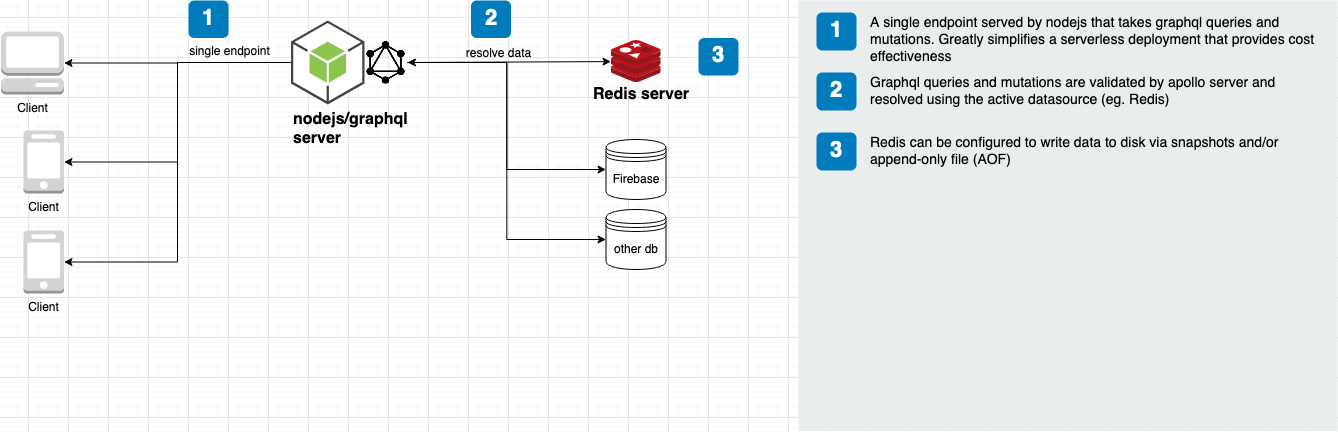

The diagram above was exported from draw.io. Its source (the exported page's mxGraphModel, read from the mxfile embedded in the PNG):
<mxGraphModel dx="979" dy="1160" grid="1" gridSize="10" guides="1" tooltips="1" connect="1" arrows="1" fold="1" page="1" pageScale="1" pageWidth="583" pageHeight="413" math="0" shadow="0">
  <root>
    <mxCell id="0" />
    <mxCell id="1" parent="0" />
    <mxCell id="2" value="1" style="rounded=1;whiteSpace=wrap;html=1;fillColor=#007CBD;strokeColor=none;fontColor=#FFFFFF;fontStyle=1;fontSize=22;" vertex="1" parent="1">
      <mxGeometry x="240" y="140" width="40" height="37.5" as="geometry" />
    </mxCell>
    <mxCell id="3" value="" style="rounded=0;whiteSpace=wrap;html=1;fillColor=#EAEDED;fontSize=22;fontColor=#FFFFFF;strokeColor=none;labelBackgroundColor=none;" vertex="1" parent="1">
      <mxGeometry x="850" y="140" width="539" height="430.5" as="geometry" />
    </mxCell>
    <mxCell id="4" value="1" style="rounded=1;whiteSpace=wrap;html=1;fillColor=#007CBD;strokeColor=none;fontColor=#FFFFFF;fontStyle=1;fontSize=22;labelBackgroundColor=none;" vertex="1" parent="1">
      <mxGeometry x="868" y="152" width="40" height="38" as="geometry" />
    </mxCell>
    <mxCell id="5" value="A single endpoint served by nodejs that takes graphql queries and mutations. Greatly simplifies a serverless deployment that provides cost effectiveness" style="text;html=1;align=left;verticalAlign=top;spacingTop=-4;fontSize=14;labelBackgroundColor=none;whiteSpace=wrap;" vertex="1" parent="1">
      <mxGeometry x="919.5" y="151.5" width="449" height="47.5" as="geometry" />
    </mxCell>
    <mxCell id="6" value="" style="group" vertex="1" connectable="0" parent="1">
      <mxGeometry x="642.5" y="180" width="110" height="76" as="geometry" />
    </mxCell>
    <mxCell id="7" value="" style="aspect=fixed;html=1;points=[];align=center;image;fontSize=12;image=img/lib/mscae/Cache_Redis_Product.svg;" vertex="1" parent="6">
      <mxGeometry x="20" width="50" height="42" as="geometry" />
    </mxCell>
    <mxCell id="8" value="Redis server" style="text;html=1;resizable=0;points=[];autosize=1;align=left;verticalAlign=top;spacingTop=-4;fontSize=16;fontStyle=1" vertex="1" parent="6">
      <mxGeometry y="42" width="110" height="20" as="geometry" />
    </mxCell>
    <mxCell id="9" value="" style="group" vertex="1" connectable="0" parent="1">
      <mxGeometry x="342.5" y="160" width="130" height="127" as="geometry" />
    </mxCell>
    <mxCell id="10" value="&lt;div&gt;nodejs/graphql&lt;/div&gt;&lt;div&gt;server&lt;/div&gt;" style="text;html=1;resizable=0;points=[];autosize=1;align=left;verticalAlign=top;spacingTop=-4;fontSize=16;fontStyle=1" vertex="1" parent="9">
      <mxGeometry y="87" width="130" height="40" as="geometry" />
    </mxCell>
    <mxCell id="11" value="" style="outlineConnect=0;dashed=0;verticalLabelPosition=bottom;verticalAlign=top;align=center;html=1;shape=mxgraph.aws3.android;fillColor=#8CC64F;gradientColor=none;" vertex="1" parent="9">
      <mxGeometry width="73.5" height="84" as="geometry" />
    </mxCell>
    <mxCell id="12" value="" style="shape=image;html=1;verticalAlign=top;verticalLabelPosition=bottom;labelBackgroundColor=#ffffff;imageAspect=0;aspect=fixed;image=https://cdn4.iconfinder.com/data/icons/logos-brands-5/24/graphql-128.png" vertex="1" parent="9">
      <mxGeometry x="73.5" y="20.5" width="43" height="43" as="geometry" />
    </mxCell>
    <mxCell id="13" value="2" style="rounded=1;whiteSpace=wrap;html=1;fillColor=#007CBD;strokeColor=none;fontColor=#FFFFFF;fontStyle=1;fontSize=22;" vertex="1" parent="1">
      <mxGeometry x="522.5" y="140" width="40" height="37.5" as="geometry" />
    </mxCell>
    <mxCell id="14" value="2" style="rounded=1;whiteSpace=wrap;html=1;fillColor=#007CBD;strokeColor=none;fontColor=#FFFFFF;fontStyle=1;fontSize=22;labelBackgroundColor=none;" vertex="1" parent="1">
      <mxGeometry x="868" y="212" width="40" height="38" as="geometry" />
    </mxCell>
    <mxCell id="15" value="Graphql queries and mutations are validated by apollo server and resolved using the active datasource (eg. Redis)" style="text;html=1;align=left;verticalAlign=top;spacingTop=-4;fontSize=14;labelBackgroundColor=none;whiteSpace=wrap;" vertex="1" parent="1">
      <mxGeometry x="919.5" y="211.5" width="449" height="47.5" as="geometry" />
    </mxCell>
    <mxCell id="16" value="" style="endArrow=classic;startArrow=classic;html=1;exitX=1;exitY=0.5;exitDx=0;exitDy=0;" edge="1" source="12" target="7" parent="1">
      <mxGeometry width="50" height="50" relative="1" as="geometry">
        <mxPoint x="472.5" y="202" as="sourcePoint" />
        <mxPoint x="502.5" y="310" as="targetPoint" />
        <Array as="points" />
      </mxGeometry>
    </mxCell>
    <mxCell id="17" value="resolve data" style="text;html=1;align=center;verticalAlign=middle;resizable=0;points=[];" vertex="1" connectable="0" parent="16">
      <mxGeometry x="-0.1598" y="-1" relative="1" as="geometry">
        <mxPoint x="5.5" y="-9.63" as="offset" />
      </mxGeometry>
    </mxCell>
    <mxCell id="18" style="edgeStyle=orthogonalEdgeStyle;rounded=0;orthogonalLoop=1;jettySize=auto;html=1;entryX=1;entryY=0.5;entryDx=0;entryDy=0;entryPerimeter=0;" edge="1" source="11" target="27" parent="1">
      <mxGeometry relative="1" as="geometry">
        <mxPoint x="193.320841889117" y="205" as="targetPoint" />
      </mxGeometry>
    </mxCell>
    <mxCell id="19" value="single endpoint" style="text;html=1;align=center;verticalAlign=middle;resizable=0;points=[];labelBackgroundColor=#ffffff;" vertex="1" connectable="0" parent="18">
      <mxGeometry x="0.0998" y="1" relative="1" as="geometry">
        <mxPoint x="62" y="-13.5" as="offset" />
      </mxGeometry>
    </mxCell>
    <mxCell id="20" value="3" style="rounded=1;whiteSpace=wrap;html=1;fillColor=#007CBD;strokeColor=none;fontColor=#FFFFFF;fontStyle=1;fontSize=22;labelBackgroundColor=none;" vertex="1" parent="1">
      <mxGeometry x="868" y="272" width="40" height="38" as="geometry" />
    </mxCell>
    <mxCell id="21" value="Redis can be configured to write data to disk via snapshots and/or append-only file (AOF)" style="text;html=1;align=left;verticalAlign=top;spacingTop=-4;fontSize=14;labelBackgroundColor=none;whiteSpace=wrap;" vertex="1" parent="1">
      <mxGeometry x="919.5" y="271.5" width="449" height="47.5" as="geometry" />
    </mxCell>
    <mxCell id="22" value="3" style="rounded=1;whiteSpace=wrap;html=1;fillColor=#007CBD;strokeColor=none;fontColor=#FFFFFF;fontStyle=1;fontSize=22;" vertex="1" parent="1">
      <mxGeometry x="750" y="177.5" width="40" height="37.5" as="geometry" />
    </mxCell>
    <mxCell id="23" value="Firebase" style="shape=datastore;whiteSpace=wrap;html=1;" vertex="1" parent="1">
      <mxGeometry x="657.5" y="279" width="60" height="60" as="geometry" />
    </mxCell>
    <mxCell id="24" value="other db" style="shape=datastore;whiteSpace=wrap;html=1;" vertex="1" parent="1">
      <mxGeometry x="657.5" y="349" width="60" height="60" as="geometry" />
    </mxCell>
    <mxCell id="25" style="edgeStyle=orthogonalEdgeStyle;rounded=0;orthogonalLoop=1;jettySize=auto;html=1;entryX=0;entryY=0.5;entryDx=0;entryDy=0;" edge="1" source="12" target="23" parent="1">
      <mxGeometry relative="1" as="geometry" />
    </mxCell>
    <mxCell id="26" style="edgeStyle=orthogonalEdgeStyle;rounded=0;orthogonalLoop=1;jettySize=auto;html=1;entryX=0;entryY=0.5;entryDx=0;entryDy=0;" edge="1" source="12" target="24" parent="1">
      <mxGeometry relative="1" as="geometry">
        <mxPoint x="622.5" y="380" as="targetPoint" />
      </mxGeometry>
    </mxCell>
    <mxCell id="27" value="Client" style="outlineConnect=0;dashed=0;verticalLabelPosition=bottom;verticalAlign=top;align=center;html=1;shape=mxgraph.aws3.management_console;fillColor=#D2D3D3;gradientColor=none;" vertex="1" parent="1">
      <mxGeometry x="52.5" y="171" width="63" height="63" as="geometry" />
    </mxCell>
    <mxCell id="28" value="Client" style="outlineConnect=0;dashed=0;verticalLabelPosition=bottom;verticalAlign=top;align=center;html=1;shape=mxgraph.aws3.mobile_client;fillColor=#D2D3D3;gradientColor=none;" vertex="1" parent="1">
      <mxGeometry x="75" y="370" width="40.5" height="63" as="geometry" />
    </mxCell>
    <mxCell id="29" value="Client" style="outlineConnect=0;dashed=0;verticalLabelPosition=bottom;verticalAlign=top;align=center;html=1;shape=mxgraph.aws3.mobile_client;fillColor=#D2D3D3;gradientColor=none;" vertex="1" parent="1">
      <mxGeometry x="75" y="270" width="40.5" height="63" as="geometry" />
    </mxCell>
    <mxCell id="30" style="edgeStyle=orthogonalEdgeStyle;rounded=0;orthogonalLoop=1;jettySize=auto;html=1;entryX=1;entryY=0.5;entryDx=0;entryDy=0;entryPerimeter=0;" edge="1" source="11" target="28" parent="1">
      <mxGeometry relative="1" as="geometry" />
    </mxCell>
    <mxCell id="31" style="edgeStyle=orthogonalEdgeStyle;rounded=0;orthogonalLoop=1;jettySize=auto;html=1;entryX=1;entryY=0.5;entryDx=0;entryDy=0;entryPerimeter=0;" edge="1" source="11" target="29" parent="1">
      <mxGeometry relative="1" as="geometry" />
    </mxCell>
  </root>
</mxGraphModel>